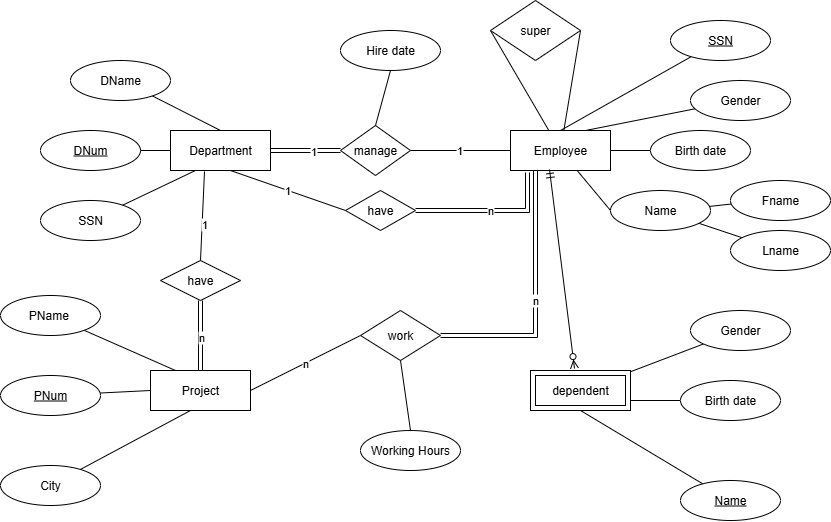

The diagram above was exported from draw.io. Its source (the exported page's mxGraphModel, read from the mxfile embedded in the PNG):
<mxGraphModel dx="1453" dy="702" grid="1" gridSize="10" guides="1" tooltips="1" connect="1" arrows="1" fold="1" page="1" pageScale="1" pageWidth="850" pageHeight="1100" math="0" shadow="0">
  <root>
    <mxCell id="0" />
    <mxCell id="1" parent="0" />
    <mxCell id="72HTmTgizu3etPuh0S9w-1" value="Employee" style="whiteSpace=wrap;html=1;align=center;" vertex="1" parent="1">
      <mxGeometry x="520" y="200" width="100" height="40" as="geometry" />
    </mxCell>
    <mxCell id="72HTmTgizu3etPuh0S9w-14" style="rounded=0;orthogonalLoop=1;jettySize=auto;html=1;entryX=0.75;entryY=0;entryDx=0;entryDy=0;endArrow=none;endFill=0;" edge="1" parent="1" source="72HTmTgizu3etPuh0S9w-2" target="72HTmTgizu3etPuh0S9w-1">
      <mxGeometry relative="1" as="geometry" />
    </mxCell>
    <mxCell id="72HTmTgizu3etPuh0S9w-2" value="Gender" style="ellipse;whiteSpace=wrap;html=1;align=center;" vertex="1" parent="1">
      <mxGeometry x="700" y="150" width="100" height="40" as="geometry" />
    </mxCell>
    <mxCell id="72HTmTgizu3etPuh0S9w-15" value="" style="rounded=0;orthogonalLoop=1;jettySize=auto;html=1;endArrow=none;endFill=0;" edge="1" parent="1" source="72HTmTgizu3etPuh0S9w-3" target="72HTmTgizu3etPuh0S9w-1">
      <mxGeometry relative="1" as="geometry" />
    </mxCell>
    <mxCell id="72HTmTgizu3etPuh0S9w-3" value="Birth date" style="ellipse;whiteSpace=wrap;html=1;align=center;" vertex="1" parent="1">
      <mxGeometry x="660" y="200" width="100" height="40" as="geometry" />
    </mxCell>
    <mxCell id="72HTmTgizu3etPuh0S9w-16" value="" style="rounded=0;orthogonalLoop=1;jettySize=auto;html=1;endArrow=none;endFill=0;" edge="1" parent="1" source="72HTmTgizu3etPuh0S9w-4" target="72HTmTgizu3etPuh0S9w-7">
      <mxGeometry relative="1" as="geometry" />
    </mxCell>
    <mxCell id="72HTmTgizu3etPuh0S9w-4" value="Fname" style="ellipse;whiteSpace=wrap;html=1;align=center;" vertex="1" parent="1">
      <mxGeometry x="740" y="250" width="100" height="40" as="geometry" />
    </mxCell>
    <mxCell id="72HTmTgizu3etPuh0S9w-17" value="" style="rounded=0;orthogonalLoop=1;jettySize=auto;html=1;endArrow=none;endFill=0;" edge="1" parent="1" source="72HTmTgizu3etPuh0S9w-5" target="72HTmTgizu3etPuh0S9w-7">
      <mxGeometry relative="1" as="geometry" />
    </mxCell>
    <mxCell id="72HTmTgizu3etPuh0S9w-5" value="Lname" style="ellipse;whiteSpace=wrap;html=1;align=center;" vertex="1" parent="1">
      <mxGeometry x="740" y="300" width="100" height="40" as="geometry" />
    </mxCell>
    <mxCell id="72HTmTgizu3etPuh0S9w-18" style="rounded=0;orthogonalLoop=1;jettySize=auto;html=1;exitX=0;exitY=0.5;exitDx=0;exitDy=0;endArrow=none;endFill=0;" edge="1" parent="1" source="72HTmTgizu3etPuh0S9w-7" target="72HTmTgizu3etPuh0S9w-1">
      <mxGeometry relative="1" as="geometry" />
    </mxCell>
    <mxCell id="72HTmTgizu3etPuh0S9w-7" value="Name" style="ellipse;whiteSpace=wrap;html=1;align=center;" vertex="1" parent="1">
      <mxGeometry x="620" y="260" width="100" height="40" as="geometry" />
    </mxCell>
    <mxCell id="72HTmTgizu3etPuh0S9w-13" style="rounded=0;orthogonalLoop=1;jettySize=auto;html=1;entryX=0.5;entryY=0;entryDx=0;entryDy=0;endArrow=none;endFill=0;" edge="1" parent="1" source="72HTmTgizu3etPuh0S9w-12" target="72HTmTgizu3etPuh0S9w-1">
      <mxGeometry relative="1" as="geometry" />
    </mxCell>
    <mxCell id="72HTmTgizu3etPuh0S9w-12" value="SSN" style="ellipse;whiteSpace=wrap;html=1;align=center;fontStyle=4;" vertex="1" parent="1">
      <mxGeometry x="680" y="90" width="100" height="40" as="geometry" />
    </mxCell>
    <mxCell id="72HTmTgizu3etPuh0S9w-19" value="Department" style="whiteSpace=wrap;html=1;align=center;" vertex="1" parent="1">
      <mxGeometry x="180" y="200" width="100" height="40" as="geometry" />
    </mxCell>
    <mxCell id="72HTmTgizu3etPuh0S9w-25" style="rounded=0;orthogonalLoop=1;jettySize=auto;html=1;entryX=0;entryY=0.5;entryDx=0;entryDy=0;endArrow=none;endFill=0;" edge="1" parent="1" source="72HTmTgizu3etPuh0S9w-20" target="72HTmTgizu3etPuh0S9w-19">
      <mxGeometry relative="1" as="geometry" />
    </mxCell>
    <mxCell id="72HTmTgizu3etPuh0S9w-20" value="&lt;u&gt;DNum&lt;/u&gt;" style="ellipse;whiteSpace=wrap;html=1;align=center;" vertex="1" parent="1">
      <mxGeometry x="50" y="200" width="100" height="40" as="geometry" />
    </mxCell>
    <mxCell id="72HTmTgizu3etPuh0S9w-24" style="rounded=0;orthogonalLoop=1;jettySize=auto;html=1;entryX=0.5;entryY=0;entryDx=0;entryDy=0;endArrow=none;endFill=0;" edge="1" parent="1" source="72HTmTgizu3etPuh0S9w-21" target="72HTmTgizu3etPuh0S9w-19">
      <mxGeometry relative="1" as="geometry" />
    </mxCell>
    <mxCell id="72HTmTgizu3etPuh0S9w-21" value="DName" style="ellipse;whiteSpace=wrap;html=1;align=center;" vertex="1" parent="1">
      <mxGeometry x="80" y="130" width="100" height="40" as="geometry" />
    </mxCell>
    <mxCell id="72HTmTgizu3etPuh0S9w-26" style="rounded=0;orthogonalLoop=1;jettySize=auto;html=1;entryX=0.25;entryY=1;entryDx=0;entryDy=0;endArrow=none;endFill=0;" edge="1" parent="1" source="72HTmTgizu3etPuh0S9w-22" target="72HTmTgizu3etPuh0S9w-19">
      <mxGeometry relative="1" as="geometry">
        <mxPoint x="240" y="250" as="targetPoint" />
      </mxGeometry>
    </mxCell>
    <mxCell id="72HTmTgizu3etPuh0S9w-22" value="SSN" style="ellipse;whiteSpace=wrap;html=1;align=center;" vertex="1" parent="1">
      <mxGeometry x="50" y="270" width="100" height="40" as="geometry" />
    </mxCell>
    <mxCell id="72HTmTgizu3etPuh0S9w-27" value="Project" style="whiteSpace=wrap;html=1;align=center;" vertex="1" parent="1">
      <mxGeometry x="160" y="440" width="100" height="40" as="geometry" />
    </mxCell>
    <mxCell id="72HTmTgizu3etPuh0S9w-34" style="rounded=0;orthogonalLoop=1;jettySize=auto;html=1;entryX=0.25;entryY=0;entryDx=0;entryDy=0;endArrow=none;endFill=0;" edge="1" parent="1" source="72HTmTgizu3etPuh0S9w-28" target="72HTmTgizu3etPuh0S9w-27">
      <mxGeometry relative="1" as="geometry" />
    </mxCell>
    <mxCell id="72HTmTgizu3etPuh0S9w-28" value="PName&amp;nbsp;" style="ellipse;whiteSpace=wrap;html=1;align=center;" vertex="1" parent="1">
      <mxGeometry x="10" y="365" width="100" height="40" as="geometry" />
    </mxCell>
    <mxCell id="72HTmTgizu3etPuh0S9w-29" value="City" style="ellipse;whiteSpace=wrap;html=1;align=center;" vertex="1" parent="1">
      <mxGeometry x="10" y="535" width="100" height="40" as="geometry" />
    </mxCell>
    <mxCell id="72HTmTgizu3etPuh0S9w-32" style="rounded=0;orthogonalLoop=1;jettySize=auto;html=1;entryX=0;entryY=0.5;entryDx=0;entryDy=0;endArrow=none;endFill=0;" edge="1" parent="1" source="72HTmTgizu3etPuh0S9w-30" target="72HTmTgizu3etPuh0S9w-27">
      <mxGeometry relative="1" as="geometry" />
    </mxCell>
    <mxCell id="72HTmTgizu3etPuh0S9w-30" value="&lt;u&gt;PNum&lt;/u&gt;" style="ellipse;whiteSpace=wrap;html=1;align=center;" vertex="1" parent="1">
      <mxGeometry x="10" y="445" width="100" height="40" as="geometry" />
    </mxCell>
    <mxCell id="72HTmTgizu3etPuh0S9w-33" style="rounded=0;orthogonalLoop=1;jettySize=auto;html=1;entryX=0.4;entryY=1;entryDx=0;entryDy=0;entryPerimeter=0;endArrow=none;endFill=0;" edge="1" parent="1" source="72HTmTgizu3etPuh0S9w-29" target="72HTmTgizu3etPuh0S9w-27">
      <mxGeometry relative="1" as="geometry" />
    </mxCell>
    <mxCell id="72HTmTgizu3etPuh0S9w-35" value="dependent" style="shape=ext;margin=3;double=1;whiteSpace=wrap;html=1;align=center;" vertex="1" parent="1">
      <mxGeometry x="540" y="440" width="100" height="40" as="geometry" />
    </mxCell>
    <mxCell id="72HTmTgizu3etPuh0S9w-39" style="rounded=0;orthogonalLoop=1;jettySize=auto;html=1;endArrow=none;endFill=0;" edge="1" parent="1" source="72HTmTgizu3etPuh0S9w-36" target="72HTmTgizu3etPuh0S9w-35">
      <mxGeometry relative="1" as="geometry" />
    </mxCell>
    <mxCell id="72HTmTgizu3etPuh0S9w-36" value="Gender" style="ellipse;whiteSpace=wrap;html=1;align=center;" vertex="1" parent="1">
      <mxGeometry x="700" y="380" width="100" height="40" as="geometry" />
    </mxCell>
    <mxCell id="72HTmTgizu3etPuh0S9w-40" style="rounded=0;orthogonalLoop=1;jettySize=auto;html=1;entryX=1;entryY=0.75;entryDx=0;entryDy=0;endArrow=none;endFill=0;" edge="1" parent="1" source="72HTmTgizu3etPuh0S9w-37" target="72HTmTgizu3etPuh0S9w-35">
      <mxGeometry relative="1" as="geometry" />
    </mxCell>
    <mxCell id="72HTmTgizu3etPuh0S9w-37" value="Birth date" style="ellipse;whiteSpace=wrap;html=1;align=center;" vertex="1" parent="1">
      <mxGeometry x="690" y="450" width="100" height="40" as="geometry" />
    </mxCell>
    <mxCell id="72HTmTgizu3etPuh0S9w-41" style="rounded=0;orthogonalLoop=1;jettySize=auto;html=1;entryX=0.5;entryY=1;entryDx=0;entryDy=0;endArrow=none;endFill=0;" edge="1" parent="1" source="72HTmTgizu3etPuh0S9w-38" target="72HTmTgizu3etPuh0S9w-35">
      <mxGeometry relative="1" as="geometry">
        <mxPoint x="530" y="510" as="targetPoint" />
      </mxGeometry>
    </mxCell>
    <mxCell id="72HTmTgizu3etPuh0S9w-38" value="&lt;u&gt;Name&lt;/u&gt;" style="ellipse;whiteSpace=wrap;html=1;align=center;" vertex="1" parent="1">
      <mxGeometry x="690" y="550" width="100" height="40" as="geometry" />
    </mxCell>
    <mxCell id="72HTmTgizu3etPuh0S9w-44" value="" style="fontSize=12;html=1;endArrow=ERzeroToMany;startArrow=ERmandOne;rounded=0;entryX=0.44;entryY=-0.05;entryDx=0;entryDy=0;entryPerimeter=0;exitX=0.39;exitY=0.975;exitDx=0;exitDy=0;exitPerimeter=0;" edge="1" parent="1" source="72HTmTgizu3etPuh0S9w-1" target="72HTmTgizu3etPuh0S9w-35">
      <mxGeometry width="100" height="100" relative="1" as="geometry">
        <mxPoint x="510" y="270" as="sourcePoint" />
        <mxPoint x="520" y="400" as="targetPoint" />
      </mxGeometry>
    </mxCell>
    <mxCell id="72HTmTgizu3etPuh0S9w-48" style="rounded=0;orthogonalLoop=1;jettySize=auto;html=1;exitX=1;exitY=0.5;exitDx=0;exitDy=0;entryX=0;entryY=0.5;entryDx=0;entryDy=0;endArrow=none;endFill=0;" edge="1" parent="1" source="72HTmTgizu3etPuh0S9w-47" target="72HTmTgizu3etPuh0S9w-1">
      <mxGeometry relative="1" as="geometry" />
    </mxCell>
    <mxCell id="72HTmTgizu3etPuh0S9w-51" value="1" style="edgeLabel;html=1;align=center;verticalAlign=middle;resizable=0;points=[];" vertex="1" connectable="0" parent="72HTmTgizu3etPuh0S9w-48">
      <mxGeometry x="-0.0333" y="1" relative="1" as="geometry">
        <mxPoint as="offset" />
      </mxGeometry>
    </mxCell>
    <mxCell id="72HTmTgizu3etPuh0S9w-49" style="edgeStyle=orthogonalEdgeStyle;rounded=0;orthogonalLoop=1;jettySize=auto;html=1;exitX=0;exitY=0.5;exitDx=0;exitDy=0;entryX=1;entryY=0.5;entryDx=0;entryDy=0;shape=link;" edge="1" parent="1" source="72HTmTgizu3etPuh0S9w-47" target="72HTmTgizu3etPuh0S9w-19">
      <mxGeometry relative="1" as="geometry" />
    </mxCell>
    <mxCell id="72HTmTgizu3etPuh0S9w-50" value="1" style="edgeLabel;html=1;align=center;verticalAlign=middle;resizable=0;points=[];" vertex="1" connectable="0" parent="72HTmTgizu3etPuh0S9w-49">
      <mxGeometry x="-0.1667" relative="1" as="geometry">
        <mxPoint as="offset" />
      </mxGeometry>
    </mxCell>
    <mxCell id="72HTmTgizu3etPuh0S9w-47" value="manage" style="shape=rhombus;perimeter=rhombusPerimeter;whiteSpace=wrap;html=1;align=center;" vertex="1" parent="1">
      <mxGeometry x="350" y="195" width="70" height="50" as="geometry" />
    </mxCell>
    <mxCell id="72HTmTgizu3etPuh0S9w-54" style="edgeStyle=orthogonalEdgeStyle;rounded=0;orthogonalLoop=1;jettySize=auto;html=1;exitX=0.5;exitY=1;exitDx=0;exitDy=0;" edge="1" parent="1" source="72HTmTgizu3etPuh0S9w-47" target="72HTmTgizu3etPuh0S9w-47">
      <mxGeometry relative="1" as="geometry" />
    </mxCell>
    <mxCell id="72HTmTgizu3etPuh0S9w-56" style="rounded=0;orthogonalLoop=1;jettySize=auto;html=1;exitX=0.5;exitY=1;exitDx=0;exitDy=0;entryX=0.5;entryY=0;entryDx=0;entryDy=0;endArrow=none;endFill=0;" edge="1" parent="1" source="72HTmTgizu3etPuh0S9w-55" target="72HTmTgizu3etPuh0S9w-47">
      <mxGeometry relative="1" as="geometry" />
    </mxCell>
    <mxCell id="72HTmTgizu3etPuh0S9w-55" value="Hire date" style="ellipse;whiteSpace=wrap;html=1;align=center;" vertex="1" parent="1">
      <mxGeometry x="350" y="100" width="100" height="40" as="geometry" />
    </mxCell>
    <mxCell id="72HTmTgizu3etPuh0S9w-57" value="have" style="shape=rhombus;perimeter=rhombusPerimeter;whiteSpace=wrap;html=1;align=center;" vertex="1" parent="1">
      <mxGeometry x="355" y="260" width="70" height="40" as="geometry" />
    </mxCell>
    <mxCell id="72HTmTgizu3etPuh0S9w-58" value="n" style="edgeStyle=orthogonalEdgeStyle;rounded=0;orthogonalLoop=1;jettySize=auto;html=1;exitX=1;exitY=0.5;exitDx=0;exitDy=0;entryX=0.17;entryY=1.05;entryDx=0;entryDy=0;entryPerimeter=0;shape=link;" edge="1" parent="1" source="72HTmTgizu3etPuh0S9w-57" target="72HTmTgizu3etPuh0S9w-1">
      <mxGeometry relative="1" as="geometry" />
    </mxCell>
    <mxCell id="72HTmTgizu3etPuh0S9w-59" value="1" style="rounded=0;orthogonalLoop=1;jettySize=auto;html=1;exitX=0;exitY=0.5;exitDx=0;exitDy=0;entryX=0.6;entryY=1;entryDx=0;entryDy=0;entryPerimeter=0;endArrow=none;endFill=0;" edge="1" parent="1" source="72HTmTgizu3etPuh0S9w-57" target="72HTmTgizu3etPuh0S9w-19">
      <mxGeometry relative="1" as="geometry" />
    </mxCell>
    <mxCell id="72HTmTgizu3etPuh0S9w-62" style="edgeStyle=orthogonalEdgeStyle;rounded=0;orthogonalLoop=1;jettySize=auto;html=1;exitX=0.5;exitY=1;exitDx=0;exitDy=0;entryX=0.5;entryY=0;entryDx=0;entryDy=0;shape=link;" edge="1" parent="1" source="72HTmTgizu3etPuh0S9w-60" target="72HTmTgizu3etPuh0S9w-27">
      <mxGeometry relative="1" as="geometry" />
    </mxCell>
    <mxCell id="72HTmTgizu3etPuh0S9w-64" value="n" style="edgeLabel;html=1;align=center;verticalAlign=middle;resizable=0;points=[];" vertex="1" connectable="0" parent="72HTmTgizu3etPuh0S9w-62">
      <mxGeometry x="0.1176" y="-1" relative="1" as="geometry">
        <mxPoint x="1" y="-2" as="offset" />
      </mxGeometry>
    </mxCell>
    <mxCell id="72HTmTgizu3etPuh0S9w-60" value="have" style="shape=rhombus;perimeter=rhombusPerimeter;whiteSpace=wrap;html=1;align=center;" vertex="1" parent="1">
      <mxGeometry x="170" y="330" width="80" height="40" as="geometry" />
    </mxCell>
    <mxCell id="72HTmTgizu3etPuh0S9w-61" style="rounded=0;orthogonalLoop=1;jettySize=auto;html=1;exitX=0.5;exitY=0;exitDx=0;exitDy=0;entryX=0.34;entryY=1.025;entryDx=0;entryDy=0;entryPerimeter=0;endArrow=none;endFill=0;" edge="1" parent="1" source="72HTmTgizu3etPuh0S9w-60" target="72HTmTgizu3etPuh0S9w-19">
      <mxGeometry relative="1" as="geometry" />
    </mxCell>
    <mxCell id="72HTmTgizu3etPuh0S9w-63" value="1" style="edgeLabel;html=1;align=center;verticalAlign=middle;resizable=0;points=[];" vertex="1" connectable="0" parent="72HTmTgizu3etPuh0S9w-61">
      <mxGeometry x="-0.1828" y="-2" relative="1" as="geometry">
        <mxPoint as="offset" />
      </mxGeometry>
    </mxCell>
    <mxCell id="72HTmTgizu3etPuh0S9w-67" value="n" style="edgeStyle=orthogonalEdgeStyle;rounded=0;orthogonalLoop=1;jettySize=auto;html=1;exitX=1;exitY=0.5;exitDx=0;exitDy=0;entryX=0.25;entryY=1;entryDx=0;entryDy=0;shape=link;" edge="1" parent="1" source="72HTmTgizu3etPuh0S9w-66" target="72HTmTgizu3etPuh0S9w-1">
      <mxGeometry relative="1" as="geometry" />
    </mxCell>
    <mxCell id="72HTmTgizu3etPuh0S9w-68" value="n" style="rounded=0;orthogonalLoop=1;jettySize=auto;html=1;exitX=0;exitY=0.5;exitDx=0;exitDy=0;entryX=1;entryY=0.5;entryDx=0;entryDy=0;endArrow=none;endFill=0;" edge="1" parent="1" source="72HTmTgizu3etPuh0S9w-66" target="72HTmTgizu3etPuh0S9w-27">
      <mxGeometry relative="1" as="geometry" />
    </mxCell>
    <mxCell id="72HTmTgizu3etPuh0S9w-66" value="work" style="shape=rhombus;perimeter=rhombusPerimeter;whiteSpace=wrap;html=1;align=center;" vertex="1" parent="1">
      <mxGeometry x="370" y="380" width="80" height="50" as="geometry" />
    </mxCell>
    <mxCell id="72HTmTgizu3etPuh0S9w-70" style="rounded=0;orthogonalLoop=1;jettySize=auto;html=1;exitX=0.5;exitY=0;exitDx=0;exitDy=0;entryX=0.5;entryY=1;entryDx=0;entryDy=0;endArrow=none;endFill=0;" edge="1" parent="1" source="72HTmTgizu3etPuh0S9w-69" target="72HTmTgizu3etPuh0S9w-66">
      <mxGeometry relative="1" as="geometry" />
    </mxCell>
    <mxCell id="72HTmTgizu3etPuh0S9w-69" value="Working Hours" style="ellipse;whiteSpace=wrap;html=1;align=center;" vertex="1" parent="1">
      <mxGeometry x="370" y="500" width="100" height="40" as="geometry" />
    </mxCell>
    <mxCell id="72HTmTgizu3etPuh0S9w-72" style="rounded=0;orthogonalLoop=1;jettySize=auto;html=1;exitX=0;exitY=0.5;exitDx=0;exitDy=0;endArrow=none;endFill=0;" edge="1" parent="1" source="72HTmTgizu3etPuh0S9w-71" target="72HTmTgizu3etPuh0S9w-1">
      <mxGeometry relative="1" as="geometry" />
    </mxCell>
    <mxCell id="72HTmTgizu3etPuh0S9w-73" style="rounded=0;orthogonalLoop=1;jettySize=auto;html=1;exitX=1;exitY=0.5;exitDx=0;exitDy=0;endArrow=none;endFill=0;" edge="1" parent="1" source="72HTmTgizu3etPuh0S9w-71" target="72HTmTgizu3etPuh0S9w-1">
      <mxGeometry relative="1" as="geometry" />
    </mxCell>
    <mxCell id="72HTmTgizu3etPuh0S9w-71" value="super" style="shape=rhombus;perimeter=rhombusPerimeter;whiteSpace=wrap;html=1;align=center;" vertex="1" parent="1">
      <mxGeometry x="500" y="70" width="90" height="60" as="geometry" />
    </mxCell>
  </root>
</mxGraphModel>